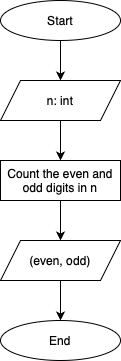

The diagram above was exported from draw.io. Its source (the exported page's mxGraphModel, read from the mxfile embedded in the PNG):
<mxGraphModel dx="989" dy="570" grid="1" gridSize="10" guides="1" tooltips="1" connect="1" arrows="1" fold="1" page="1" pageScale="1" pageWidth="827" pageHeight="1169" background="#ffffff" math="0" shadow="0">
  <root>
    <mxCell id="0" />
    <mxCell id="1" parent="0" />
    <mxCell id="6OEK3HkwsZAHeZwyoHTl-1" value="Start" style="ellipse;whiteSpace=wrap;html=1;" vertex="1" parent="1">
      <mxGeometry x="360" y="80" width="120" height="40" as="geometry" />
    </mxCell>
    <mxCell id="6OEK3HkwsZAHeZwyoHTl-5" value="" style="endArrow=classic;html=1;rounded=0;exitX=0.5;exitY=1;exitDx=0;exitDy=0;entryX=0.5;entryY=0;entryDx=0;entryDy=0;" edge="1" parent="1" source="6OEK3HkwsZAHeZwyoHTl-1" target="6OEK3HkwsZAHeZwyoHTl-86">
      <mxGeometry width="50" height="50" relative="1" as="geometry">
        <mxPoint x="340" y="360" as="sourcePoint" />
        <mxPoint x="430" y="150" as="targetPoint" />
      </mxGeometry>
    </mxCell>
    <mxCell id="6OEK3HkwsZAHeZwyoHTl-86" value="&lt;div&gt;n: int&lt;/div&gt;" style="shape=parallelogram;perimeter=parallelogramPerimeter;whiteSpace=wrap;html=1;fixedSize=1;" vertex="1" parent="1">
      <mxGeometry x="360" y="160" width="120" height="40" as="geometry" />
    </mxCell>
    <mxCell id="6OEK3HkwsZAHeZwyoHTl-92" value="" style="endArrow=classic;html=1;rounded=0;exitX=0.5;exitY=1;exitDx=0;exitDy=0;entryX=0.5;entryY=0;entryDx=0;entryDy=0;" edge="1" parent="1" source="6OEK3HkwsZAHeZwyoHTl-86">
      <mxGeometry width="50" height="50" relative="1" as="geometry">
        <mxPoint x="420" y="280" as="sourcePoint" />
        <mxPoint x="420" y="240" as="targetPoint" />
      </mxGeometry>
    </mxCell>
    <mxCell id="6OEK3HkwsZAHeZwyoHTl-108" value="End" style="ellipse;whiteSpace=wrap;html=1;" vertex="1" parent="1">
      <mxGeometry x="360" y="400" width="120" height="40" as="geometry" />
    </mxCell>
    <mxCell id="6OEK3HkwsZAHeZwyoHTl-122" value="Count the even and odd digits in n" style="rounded=0;whiteSpace=wrap;html=1;" vertex="1" parent="1">
      <mxGeometry x="360" y="240" width="120" height="40" as="geometry" />
    </mxCell>
    <mxCell id="6OEK3HkwsZAHeZwyoHTl-127" value="(even, odd)" style="shape=parallelogram;perimeter=parallelogramPerimeter;whiteSpace=wrap;html=1;fixedSize=1;" vertex="1" parent="1">
      <mxGeometry x="360" y="320" width="120" height="40" as="geometry" />
    </mxCell>
    <mxCell id="6OEK3HkwsZAHeZwyoHTl-142" value="" style="endArrow=classic;html=1;rounded=0;entryX=0.5;entryY=0;entryDx=0;entryDy=0;exitX=0.5;exitY=1;exitDx=0;exitDy=0;" edge="1" parent="1" source="6OEK3HkwsZAHeZwyoHTl-127" target="6OEK3HkwsZAHeZwyoHTl-108">
      <mxGeometry width="50" height="50" relative="1" as="geometry">
        <mxPoint x="520" y="420" as="sourcePoint" />
        <mxPoint x="630" y="430" as="targetPoint" />
      </mxGeometry>
    </mxCell>
    <mxCell id="6OEK3HkwsZAHeZwyoHTl-149" value="" style="endArrow=classic;html=1;rounded=0;exitX=0.5;exitY=1;exitDx=0;exitDy=0;entryX=0.5;entryY=0;entryDx=0;entryDy=0;" edge="1" parent="1" source="6OEK3HkwsZAHeZwyoHTl-122" target="6OEK3HkwsZAHeZwyoHTl-127">
      <mxGeometry width="50" height="50" relative="1" as="geometry">
        <mxPoint x="430" y="210" as="sourcePoint" />
        <mxPoint x="430" y="250" as="targetPoint" />
      </mxGeometry>
    </mxCell>
  </root>
</mxGraphModel>